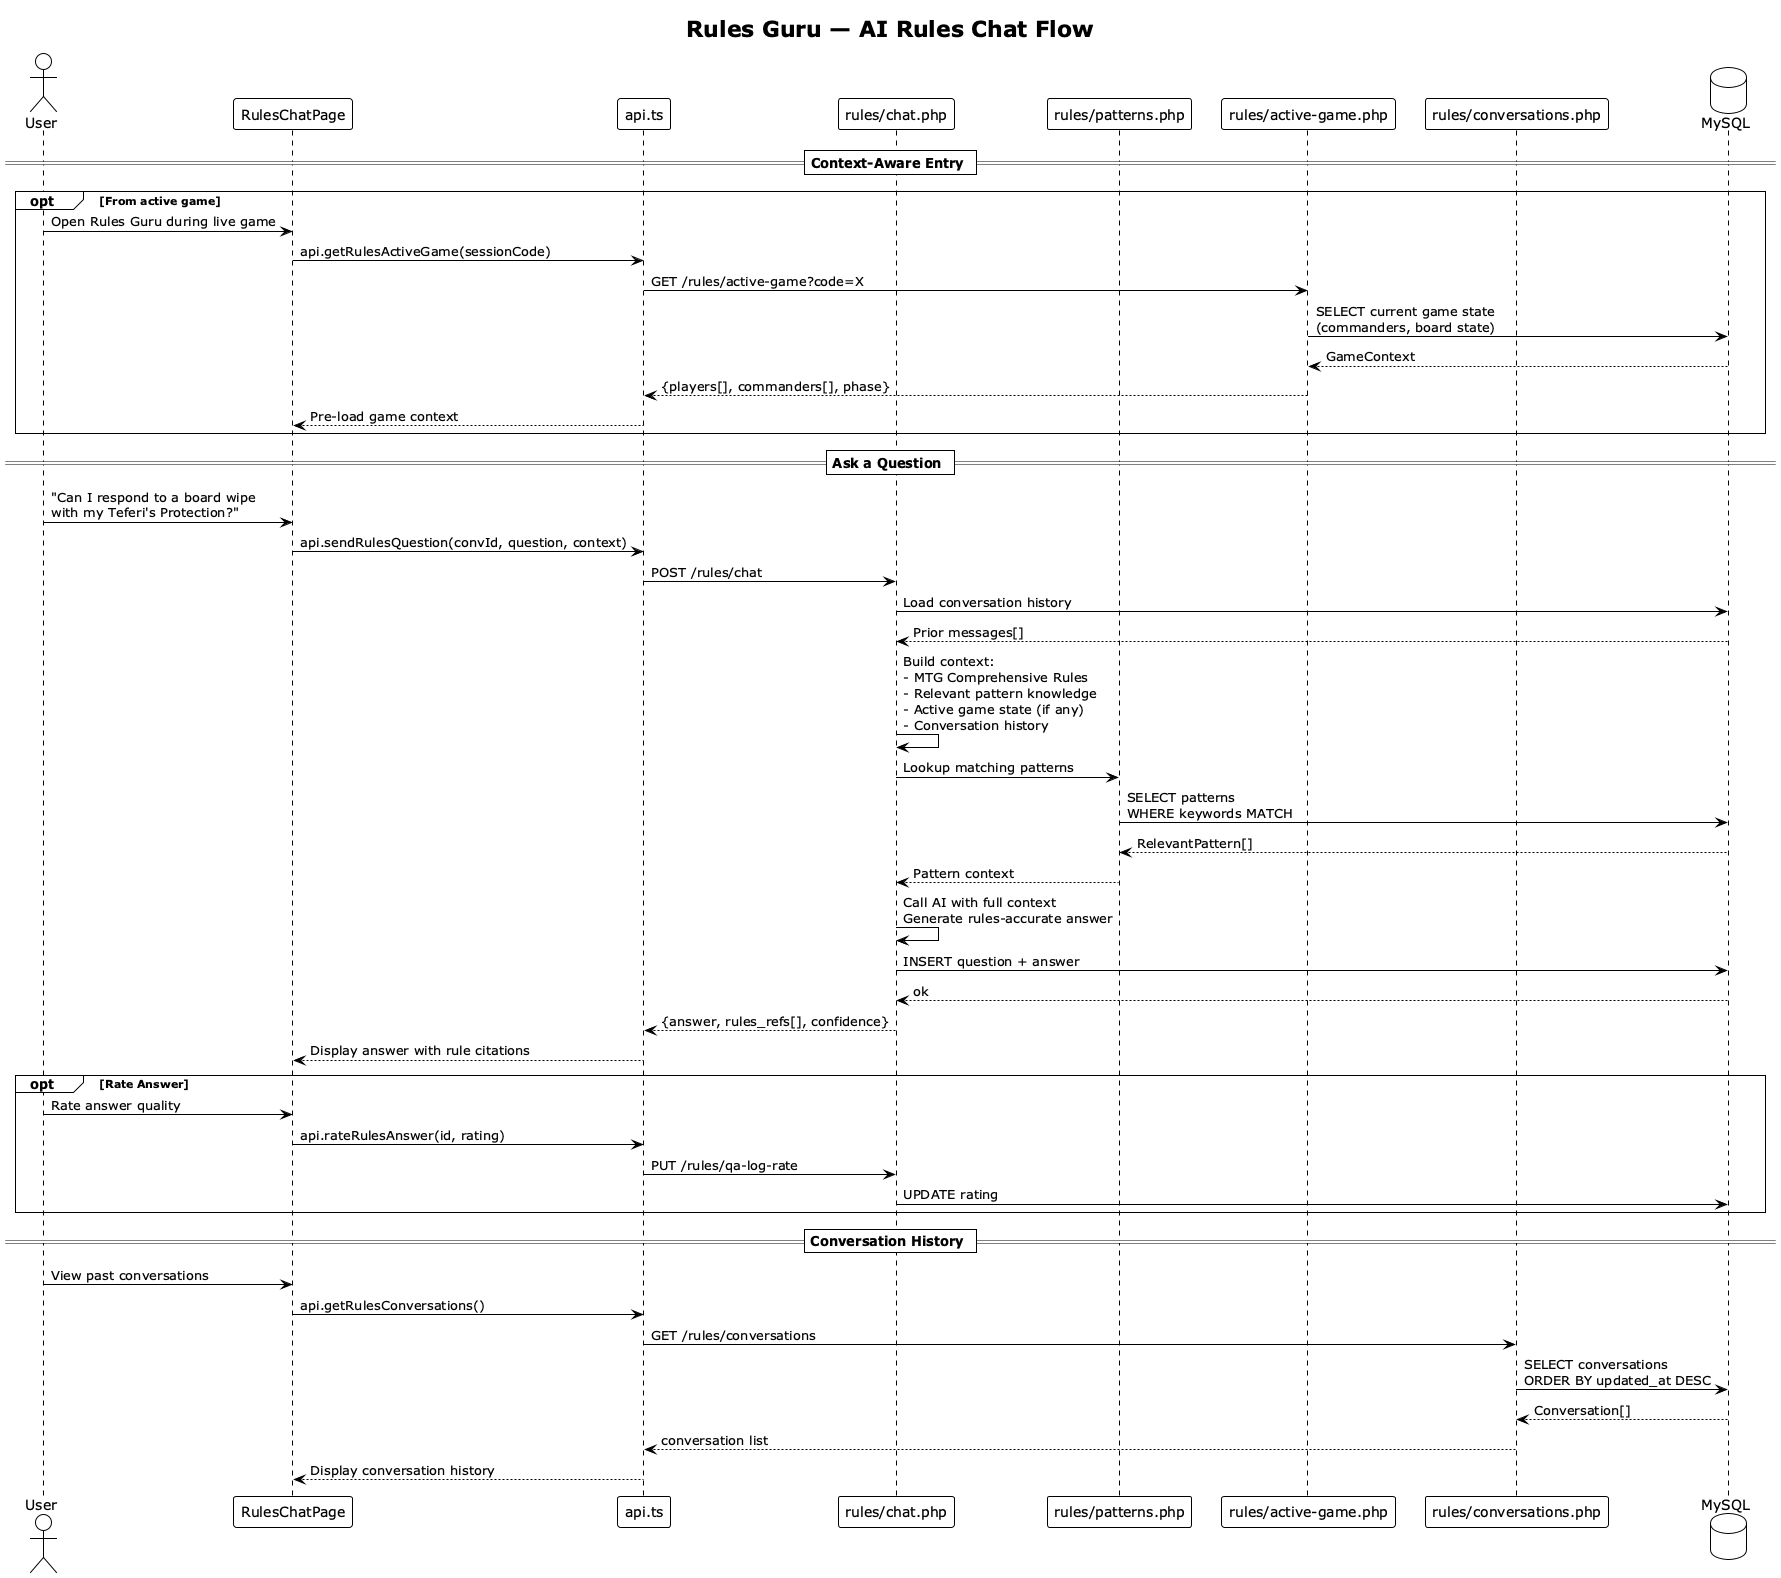

The diagram above was rendered by PlantUML. Its source (embedded in the PNG):
@startuml sequence-rules-guru
!theme plain
title Rules Guru — AI Rules Chat Flow

actor User
participant "RulesChatPage" as Chat
participant "api.ts" as API
participant "rules/chat.php" as RulesChat
participant "rules/patterns.php" as Patterns
participant "rules/active-game.php" as ActiveGame
participant "rules/conversations.php" as Convos
database "MySQL" as DB

== Context-Aware Entry ==
opt From active game
  User -> Chat : Open Rules Guru during live game
  Chat -> API : api.getRulesActiveGame(sessionCode)
  API -> ActiveGame : GET /rules/active-game?code=X
  ActiveGame -> DB : SELECT current game state\n(commanders, board state)
  DB --> ActiveGame : GameContext
  ActiveGame --> API : {players[], commanders[], phase}
  API --> Chat : Pre-load game context
end

== Ask a Question ==
User -> Chat : "Can I respond to a board wipe\nwith my Teferi's Protection?"
Chat -> API : api.sendRulesQuestion(convId, question, context)
API -> RulesChat : POST /rules/chat

RulesChat -> DB : Load conversation history
DB --> RulesChat : Prior messages[]

RulesChat -> RulesChat : Build context:\n- MTG Comprehensive Rules\n- Relevant pattern knowledge\n- Active game state (if any)\n- Conversation history

RulesChat -> Patterns : Lookup matching patterns
Patterns -> DB : SELECT patterns\nWHERE keywords MATCH
DB --> Patterns : RelevantPattern[]
Patterns --> RulesChat : Pattern context

RulesChat -> RulesChat : Call AI with full context\nGenerate rules-accurate answer
RulesChat -> DB : INSERT question + answer
DB --> RulesChat : ok
RulesChat --> API : {answer, rules_refs[], confidence}
API --> Chat : Display answer with rule citations

opt Rate Answer
  User -> Chat : Rate answer quality
  Chat -> API : api.rateRulesAnswer(id, rating)
  API -> RulesChat : PUT /rules/qa-log-rate
  RulesChat -> DB : UPDATE rating
end

== Conversation History ==
User -> Chat : View past conversations
Chat -> API : api.getRulesConversations()
API -> Convos : GET /rules/conversations
Convos -> DB : SELECT conversations\nORDER BY updated_at DESC
DB --> Convos : Conversation[]
Convos --> API : conversation list
API --> Chat : Display conversation history

@enduml